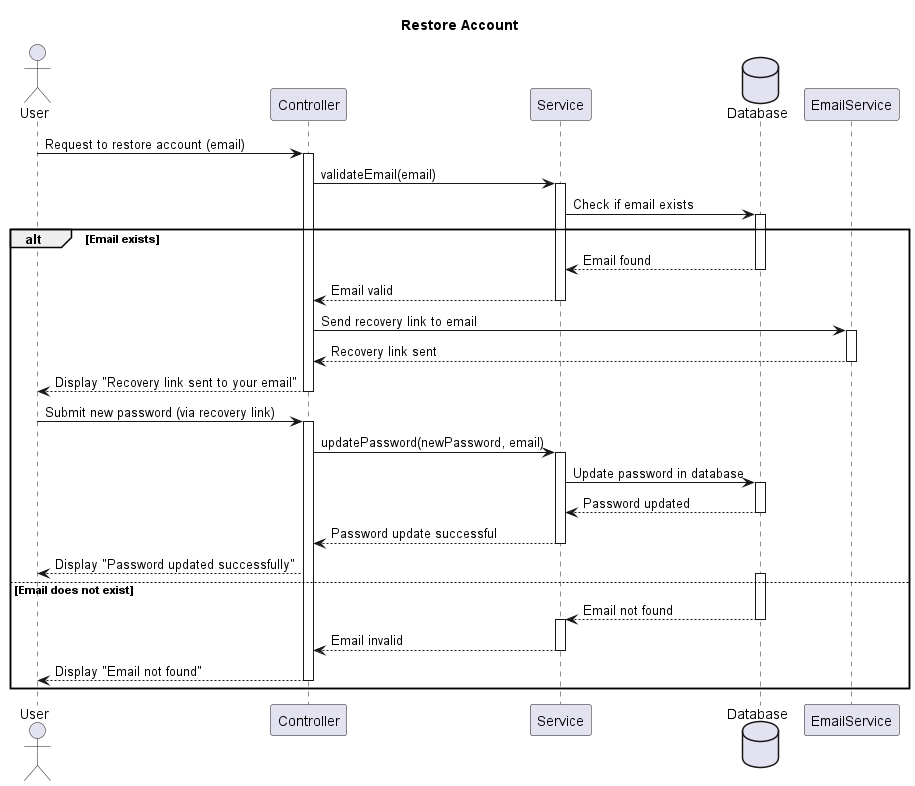

The diagram above was rendered by PlantUML. Its source (embedded in the PNG):
@startuml
title Restore Account

actor User as u
participant Controller as ctrl
participant Service as sv
database Database as db
participant EmailService as email

u -> ctrl: Request to restore account (email)
activate ctrl
ctrl -> sv: validateEmail(email)
activate sv
sv -> db: Check if email exists
activate db
alt Email exists
    db --> sv: Email found
    deactivate db
    sv --> ctrl: Email valid
    deactivate sv
    ctrl -> email: Send recovery link to email
    activate email
    email --> ctrl: Recovery link sent
    deactivate email
    ctrl --> u: Display "Recovery link sent to your email"
    deactivate ctrl
    u -> ctrl: Submit new password (via recovery link)
    activate ctrl
    ctrl -> sv: updatePassword(newPassword, email)
    activate sv
    sv -> db: Update password in database
    activate db
    db --> sv: Password updated
    deactivate db
    sv --> ctrl: Password update successful
    deactivate sv
    ctrl --> u: Display "Password updated successfully"
else Email does not exist
    activate db
    db --> sv: Email not found
    deactivate db
    activate sv
    sv --> ctrl: Email invalid
    deactivate sv
    ctrl --> u: Display "Email not found"
    deactivate ctrl
end


@enduml